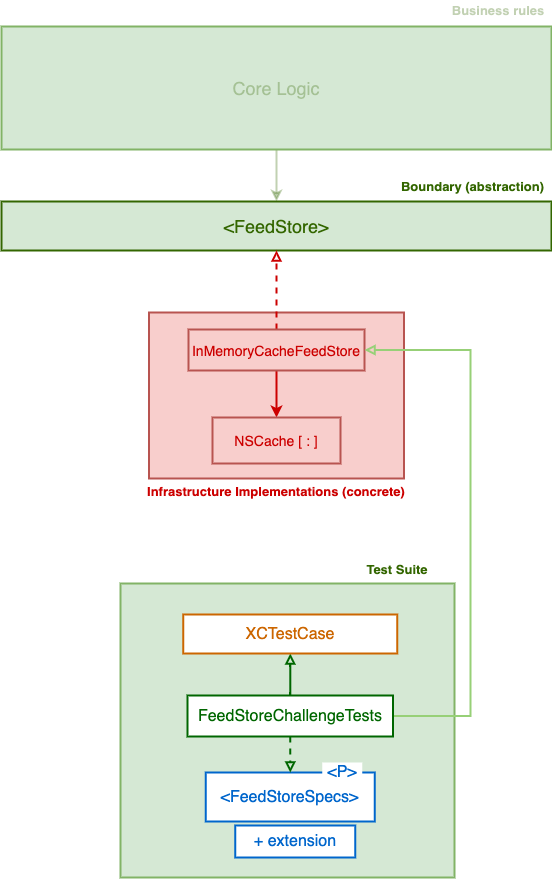

The diagram above was exported from draw.io. Its source (the exported page's mxGraphModel, read from the mxfile embedded in the PNG):
<mxGraphModel dx="946" dy="574" grid="0" gridSize="10" guides="1" tooltips="1" connect="1" arrows="1" fold="1" page="1" pageScale="1" pageWidth="827" pageHeight="1169" background="#ffffff" math="0" shadow="0">
  <root>
    <mxCell id="0" />
    <mxCell id="1" parent="0" />
    <mxCell id="K9ERCgplOYtDWnTfGy1H-75" value="" style="rounded=0;whiteSpace=wrap;html=1;labelBackgroundColor=none;strokeColor=#82b366;strokeWidth=2;fillColor=#d5e8d4;fontFamily=Helvetica;fontSize=13;" parent="1" vertex="1">
      <mxGeometry x="230" y="648" width="334" height="294" as="geometry" />
    </mxCell>
    <mxCell id="K9ERCgplOYtDWnTfGy1H-70" value="" style="rounded=0;whiteSpace=wrap;html=1;labelBackgroundColor=none;strokeColor=#b85450;strokeWidth=2;fillColor=#f8cecc;fontFamily=Helvetica;fontSize=13;" parent="1" vertex="1">
      <mxGeometry x="258.5" y="377" width="255" height="166" as="geometry" />
    </mxCell>
    <mxCell id="K9ERCgplOYtDWnTfGy1H-35" value="" style="edgeStyle=orthogonalEdgeStyle;rounded=0;orthogonalLoop=1;jettySize=auto;html=1;strokeColor=#336600;strokeWidth=2;fontSize=14;fontColor=#E6E6E6;opacity=30;" parent="1" source="K9ERCgplOYtDWnTfGy1H-25" target="K9ERCgplOYtDWnTfGy1H-26" edge="1">
      <mxGeometry relative="1" as="geometry" />
    </mxCell>
    <mxCell id="K9ERCgplOYtDWnTfGy1H-25" value="Core Logic" style="rounded=0;whiteSpace=wrap;html=1;labelBackgroundColor=none;strokeColor=#82b366;strokeWidth=2;fillColor=#d5e8d4;fontSize=18;fontColor=#336600;textOpacity=30;" parent="1" vertex="1">
      <mxGeometry x="111" y="91" width="550" height="123" as="geometry" />
    </mxCell>
    <mxCell id="K9ERCgplOYtDWnTfGy1H-26" value="&amp;lt;FeedStore&amp;gt;" style="rounded=0;whiteSpace=wrap;html=1;labelBackgroundColor=none;strokeColor=#336600;strokeWidth=2;fillColor=#d5e8d4;fontSize=18;fontColor=#336600;" parent="1" vertex="1">
      <mxGeometry x="111" y="266" width="550" height="49" as="geometry" />
    </mxCell>
    <mxCell id="K9ERCgplOYtDWnTfGy1H-41" value="" style="edgeStyle=orthogonalEdgeStyle;rounded=0;orthogonalLoop=1;jettySize=auto;html=1;strokeColor=#CC0000;strokeWidth=2;fontSize=14;fontColor=#E6E6E6;dashed=1;endArrow=block;endFill=0;" parent="1" source="K9ERCgplOYtDWnTfGy1H-28" target="K9ERCgplOYtDWnTfGy1H-26" edge="1">
      <mxGeometry relative="1" as="geometry" />
    </mxCell>
    <mxCell id="K9ERCgplOYtDWnTfGy1H-74" value="" style="edgeStyle=orthogonalEdgeStyle;rounded=0;orthogonalLoop=1;jettySize=auto;html=1;endArrow=classic;endFill=1;strokeColor=#CC0000;strokeWidth=2;fontFamily=Helvetica;fontSize=13;fontColor=#CC0000;" parent="1" source="K9ERCgplOYtDWnTfGy1H-28" target="K9ERCgplOYtDWnTfGy1H-29" edge="1">
      <mxGeometry relative="1" as="geometry" />
    </mxCell>
    <mxCell id="K9ERCgplOYtDWnTfGy1H-28" value="InMemoryCacheFeedStore" style="rounded=0;whiteSpace=wrap;html=1;labelBackgroundColor=none;strokeColor=#b85450;strokeWidth=2;fillColor=#f8cecc;fontSize=14;fontColor=#CC0000;" parent="1" vertex="1">
      <mxGeometry x="298" y="394" width="176" height="41" as="geometry" />
    </mxCell>
    <mxCell id="K9ERCgplOYtDWnTfGy1H-29" value="NSCache [ : ]" style="rounded=0;whiteSpace=wrap;html=1;labelBackgroundColor=none;strokeColor=#b85450;strokeWidth=2;fillColor=#f8cecc;fontSize=14;fontColor=#CC0000;" parent="1" vertex="1">
      <mxGeometry x="322" y="482" width="128" height="46" as="geometry" />
    </mxCell>
    <mxCell id="K9ERCgplOYtDWnTfGy1H-44" value="&amp;lt;FeedStoreSpecs&amp;gt;" style="rounded=0;whiteSpace=wrap;html=1;labelBackgroundColor=none;strokeColor=#0066CC;strokeWidth=2;fillColor=#ffffff;gradientColor=none;fontSize=16;fontColor=#0066CC;fontStyle=0" parent="1" vertex="1">
      <mxGeometry x="315.25" y="837" width="169" height="49" as="geometry" />
    </mxCell>
    <mxCell id="K9ERCgplOYtDWnTfGy1H-65" value="" style="edgeStyle=orthogonalEdgeStyle;rounded=0;orthogonalLoop=1;jettySize=auto;html=1;endArrow=block;endFill=0;strokeColor=#006600;strokeWidth=2;fontSize=16;fontColor=#CC6600;" parent="1" source="K9ERCgplOYtDWnTfGy1H-46" target="K9ERCgplOYtDWnTfGy1H-49" edge="1">
      <mxGeometry relative="1" as="geometry" />
    </mxCell>
    <mxCell id="K9ERCgplOYtDWnTfGy1H-67" value="" style="edgeStyle=orthogonalEdgeStyle;rounded=0;orthogonalLoop=1;jettySize=auto;html=1;endArrow=block;endFill=0;strokeColor=#006600;strokeWidth=2;fontSize=16;fontColor=#CC6600;dashed=1;" parent="1" source="K9ERCgplOYtDWnTfGy1H-46" target="K9ERCgplOYtDWnTfGy1H-44" edge="1">
      <mxGeometry relative="1" as="geometry" />
    </mxCell>
    <mxCell id="K9ERCgplOYtDWnTfGy1H-76" style="edgeStyle=orthogonalEdgeStyle;rounded=0;orthogonalLoop=1;jettySize=auto;html=1;entryX=1;entryY=0.5;entryDx=0;entryDy=0;endArrow=block;endFill=0;strokeColor=#97D077;strokeWidth=2;fontFamily=Helvetica;fontSize=13;fontColor=#CC0000;" parent="1" source="K9ERCgplOYtDWnTfGy1H-46" target="K9ERCgplOYtDWnTfGy1H-28" edge="1">
      <mxGeometry relative="1" as="geometry">
        <Array as="points">
          <mxPoint x="580" y="781" />
          <mxPoint x="580" y="415" />
        </Array>
      </mxGeometry>
    </mxCell>
    <mxCell id="K9ERCgplOYtDWnTfGy1H-46" value="FeedStoreChallengeTests" style="rounded=0;whiteSpace=wrap;html=1;labelBackgroundColor=none;strokeColor=#006600;strokeWidth=2;fillColor=#ffffff;gradientColor=none;fontSize=16;fontColor=#006600;fontStyle=0" parent="1" vertex="1">
      <mxGeometry x="297" y="760" width="205.5" height="41" as="geometry" />
    </mxCell>
    <mxCell id="K9ERCgplOYtDWnTfGy1H-47" value="+ extension" style="rounded=0;whiteSpace=wrap;html=1;labelBackgroundColor=none;strokeColor=#0066CC;strokeWidth=2;fillColor=#ffffff;gradientColor=none;fontSize=16;fontColor=#0066CC;fontStyle=0" parent="1" vertex="1">
      <mxGeometry x="344.75" y="890" width="120" height="32" as="geometry" />
    </mxCell>
    <mxCell id="K9ERCgplOYtDWnTfGy1H-48" value="&amp;lt;P&amp;gt;" style="text;html=1;strokeColor=none;fillColor=#ffffff;align=center;verticalAlign=middle;whiteSpace=wrap;rounded=0;labelBackgroundColor=#ffffff;fontSize=16;fontColor=#0066CC;strokeWidth=2;fontStyle=0" parent="1" vertex="1">
      <mxGeometry x="431.75" y="827" width="40" height="20" as="geometry" />
    </mxCell>
    <mxCell id="K9ERCgplOYtDWnTfGy1H-49" value="XCTestCase" style="rounded=0;whiteSpace=wrap;html=1;labelBackgroundColor=none;strokeColor=#CC6600;strokeWidth=2;fillColor=#ffffff;gradientColor=none;fontSize=16;fontColor=#CC6600;fontStyle=0" parent="1" vertex="1">
      <mxGeometry x="292.75" y="679" width="214" height="39" as="geometry" />
    </mxCell>
    <mxCell id="K9ERCgplOYtDWnTfGy1H-68" value="Business rules" style="text;html=1;strokeColor=none;fillColor=none;align=center;verticalAlign=middle;whiteSpace=wrap;rounded=0;labelBackgroundColor=none;fontSize=13;fontColor=#336600;fontFamily=Helvetica;fontStyle=1;textOpacity=30;" parent="1" vertex="1">
      <mxGeometry x="557" y="65" width="102" height="20" as="geometry" />
    </mxCell>
    <mxCell id="K9ERCgplOYtDWnTfGy1H-69" value="Boundary (abstraction)" style="text;html=1;strokeColor=none;fillColor=none;align=center;verticalAlign=middle;whiteSpace=wrap;rounded=0;labelBackgroundColor=none;fontSize=13;fontColor=#336600;fontFamily=Helvetica;fontStyle=1;" parent="1" vertex="1">
      <mxGeometry x="506.75" y="241" width="151" height="20" as="geometry" />
    </mxCell>
    <mxCell id="K9ERCgplOYtDWnTfGy1H-71" value="Infrastructure Implementations (concrete)" style="text;html=1;strokeColor=none;fillColor=none;align=center;verticalAlign=middle;whiteSpace=wrap;rounded=0;labelBackgroundColor=none;fontFamily=Helvetica;fontSize=13;fontColor=#CC0000;fontStyle=1" parent="1" vertex="1">
      <mxGeometry x="255" y="546" width="262" height="20" as="geometry" />
    </mxCell>
    <mxCell id="K9ERCgplOYtDWnTfGy1H-77" value="Test Suite" style="text;html=1;strokeColor=none;fillColor=none;align=center;verticalAlign=middle;whiteSpace=wrap;rounded=0;labelBackgroundColor=none;fontFamily=Helvetica;fontSize=13;fontColor=#336600;fontStyle=1" parent="1" vertex="1">
      <mxGeometry x="458" y="624" width="98" height="20" as="geometry" />
    </mxCell>
  </root>
</mxGraphModel>